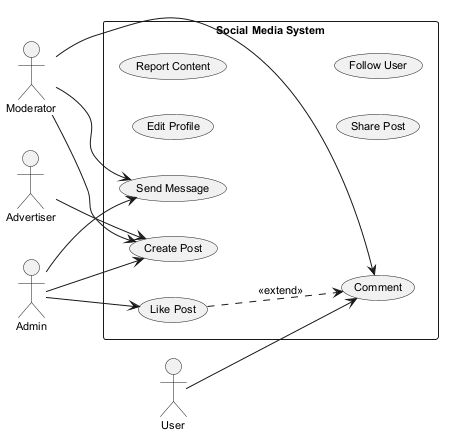

The diagram above was rendered by PlantUML. Its source (embedded in the PNG):
@startuml
skinparam monochrome true
skinparam defaultFontSize 11
left to right direction
actor "Advertiser" as A
actor "Moderator" as M
actor "User" as U
actor "Admin" as A1
rectangle "Social Media System" {
  usecase "Comment" as UC_Comment
  usecase "Create Post" as UC_CreatePost
  usecase "Edit Profile" as UC_EditProfile
  usecase "Like Post" as UC_LikePost
  usecase "Send Message" as UC_SendMessage
  usecase "Report Content" as UC_ReportContent
  usecase "Share Post" as UC_SharePost
  usecase "Follow User" as UC_FollowUser
}
A --> UC_CreatePost
M --> UC_CreatePost
M --> UC_SendMessage
M --> UC_Comment
U --> UC_Comment
A1 --> UC_LikePost
A1 --> UC_CreatePost
A1 --> UC_SendMessage
UC_LikePost ..> UC_Comment : <<extend>>
@enduml